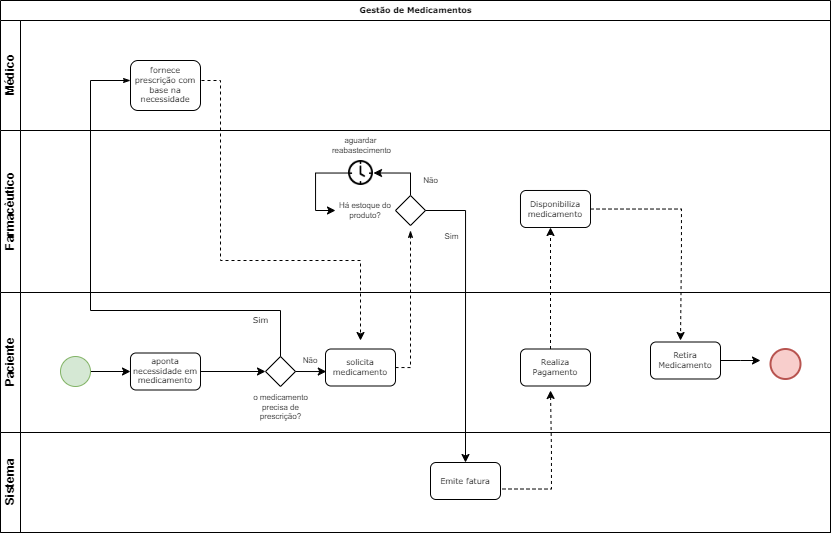

The diagram above was exported from draw.io. Its source (the exported page's mxGraphModel, read from the mxfile embedded in the PNG):
<mxGraphModel dx="836" dy="442" grid="1" gridSize="10" guides="1" tooltips="1" connect="1" arrows="1" fold="1" page="1" pageScale="1" pageWidth="1100" pageHeight="850" background="none" math="0" shadow="0">
  <root>
    <mxCell id="0" />
    <mxCell id="1" parent="0" />
    <mxCell id="2b4e8129b02d487f-1" value="Gestão de Medicamentos" style="swimlane;html=1;childLayout=stackLayout;horizontal=1;startSize=20;horizontalStack=0;rounded=0;shadow=0;labelBackgroundColor=none;strokeWidth=1;fontFamily=Verdana;fontSize=8;align=center;" parent="1" vertex="1">
      <mxGeometry x="190" y="210" width="830" height="532" as="geometry" />
    </mxCell>
    <UserObject label="Médico" id="2b4e8129b02d487f-2">
      <mxCell style="swimlane;html=1;startSize=20;horizontal=0;" parent="2b4e8129b02d487f-1" vertex="1">
        <mxGeometry y="20" width="830" height="110" as="geometry" />
      </mxCell>
    </UserObject>
    <mxCell id="O6aHs4sN6OPTrT0RA4ab-20" style="edgeStyle=orthogonalEdgeStyle;rounded=0;orthogonalLoop=1;jettySize=auto;html=1;exitX=1;exitY=0.5;exitDx=0;exitDy=0;dashed=1;" parent="2b4e8129b02d487f-2" source="2b4e8129b02d487f-6" edge="1">
      <mxGeometry relative="1" as="geometry">
        <mxPoint x="360" y="320" as="targetPoint" />
        <Array as="points">
          <mxPoint x="200" y="60" />
          <mxPoint x="220" y="60" />
          <mxPoint x="220" y="240" />
          <mxPoint x="360" y="240" />
        </Array>
      </mxGeometry>
    </mxCell>
    <mxCell id="2b4e8129b02d487f-6" value="fornece prescrição com base na necessidade" style="rounded=1;whiteSpace=wrap;html=1;shadow=0;labelBackgroundColor=none;strokeWidth=1;fontFamily=Verdana;fontSize=8;align=center;" parent="2b4e8129b02d487f-2" vertex="1">
      <mxGeometry x="130" y="40" width="70" height="50" as="geometry" />
    </mxCell>
    <mxCell id="2b4e8129b02d487f-3" value="Farmacêutico" style="swimlane;html=1;startSize=20;horizontal=0;" parent="2b4e8129b02d487f-1" vertex="1">
      <mxGeometry y="130" width="830" height="162" as="geometry" />
    </mxCell>
    <mxCell id="O6aHs4sN6OPTrT0RA4ab-52" value="Não" style="edgeStyle=orthogonalEdgeStyle;rounded=0;orthogonalLoop=1;jettySize=auto;html=1;exitX=0.5;exitY=0;exitDx=0;exitDy=0;entryX=1;entryY=0.5;entryDx=0;entryDy=0;fontSize=8;" parent="2b4e8129b02d487f-3" source="O6aHs4sN6OPTrT0RA4ab-21" target="O6aHs4sN6OPTrT0RA4ab-51" edge="1">
      <mxGeometry x="-0.496" y="-20" relative="1" as="geometry">
        <mxPoint as="offset" />
      </mxGeometry>
    </mxCell>
    <mxCell id="O6aHs4sN6OPTrT0RA4ab-21" value="" style="rhombus;whiteSpace=wrap;html=1;" parent="2b4e8129b02d487f-3" vertex="1">
      <mxGeometry x="395" y="65" width="30" height="30" as="geometry" />
    </mxCell>
    <mxCell id="O6aHs4sN6OPTrT0RA4ab-22" value="Há estoque do produto?" style="text;html=1;strokeColor=none;fillColor=none;align=center;verticalAlign=middle;whiteSpace=wrap;rounded=0;fontSize=8;" parent="2b4e8129b02d487f-3" vertex="1">
      <mxGeometry x="335" y="65" width="60" height="30" as="geometry" />
    </mxCell>
    <mxCell id="O6aHs4sN6OPTrT0RA4ab-48" style="edgeStyle=orthogonalEdgeStyle;rounded=0;orthogonalLoop=1;jettySize=auto;html=1;dashed=1;" parent="2b4e8129b02d487f-3" source="O6aHs4sN6OPTrT0RA4ab-28" edge="1">
      <mxGeometry relative="1" as="geometry">
        <mxPoint x="680" y="210" as="targetPoint" />
        <Array as="points">
          <mxPoint x="681" y="79" />
          <mxPoint x="681" y="120" />
          <mxPoint x="680" y="120" />
        </Array>
      </mxGeometry>
    </mxCell>
    <mxCell id="O6aHs4sN6OPTrT0RA4ab-28" value="Disponibiliza medicamento" style="rounded=1;whiteSpace=wrap;html=1;shadow=0;labelBackgroundColor=none;strokeWidth=1;fontFamily=Verdana;fontSize=8;align=center;" parent="2b4e8129b02d487f-3" vertex="1">
      <mxGeometry x="520" y="60" width="70" height="37" as="geometry" />
    </mxCell>
    <mxCell id="O6aHs4sN6OPTrT0RA4ab-53" style="edgeStyle=orthogonalEdgeStyle;rounded=0;orthogonalLoop=1;jettySize=auto;html=1;entryX=0;entryY=0.5;entryDx=0;entryDy=0;" parent="2b4e8129b02d487f-3" source="O6aHs4sN6OPTrT0RA4ab-51" target="O6aHs4sN6OPTrT0RA4ab-22" edge="1">
      <mxGeometry relative="1" as="geometry">
        <Array as="points">
          <mxPoint x="315" y="43" />
          <mxPoint x="315" y="80" />
        </Array>
      </mxGeometry>
    </mxCell>
    <mxCell id="O6aHs4sN6OPTrT0RA4ab-51" value="" style="shape=image;verticalLabelPosition=bottom;labelBackgroundColor=default;verticalAlign=top;aspect=fixed;imageAspect=0;image=data:image/png,(base64 omitted: 13404 chars);" parent="2b4e8129b02d487f-3" vertex="1">
      <mxGeometry x="348" y="30" width="25" height="25" as="geometry" />
    </mxCell>
    <mxCell id="O6aHs4sN6OPTrT0RA4ab-55" value="aguardar&amp;nbsp;&lt;br style=&quot;font-size: 8px;&quot;&gt;reabastecimento" style="text;html=1;align=center;verticalAlign=middle;resizable=0;points=[];autosize=1;strokeColor=none;fillColor=none;fontSize=8;" parent="2b4e8129b02d487f-3" vertex="1">
      <mxGeometry x="320.5" width="80" height="30" as="geometry" />
    </mxCell>
    <mxCell id="2b4e8129b02d487f-4" value="Paciente" style="swimlane;html=1;startSize=20;horizontal=0;" parent="2b4e8129b02d487f-1" vertex="1">
      <mxGeometry y="292" width="830" height="140" as="geometry" />
    </mxCell>
    <mxCell id="O6aHs4sN6OPTrT0RA4ab-10" style="edgeStyle=orthogonalEdgeStyle;rounded=0;orthogonalLoop=1;jettySize=auto;html=1;exitX=1;exitY=0.5;exitDx=0;exitDy=0;entryX=0;entryY=0.5;entryDx=0;entryDy=0;entryPerimeter=0;" parent="2b4e8129b02d487f-4" source="2b4e8129b02d487f-14" target="2b4e8129b02d487f-15" edge="1">
      <mxGeometry relative="1" as="geometry">
        <mxPoint x="250" y="79" as="targetPoint" />
      </mxGeometry>
    </mxCell>
    <mxCell id="2b4e8129b02d487f-14" value="aponta necessidade em medicamento" style="rounded=1;whiteSpace=wrap;html=1;shadow=0;labelBackgroundColor=none;strokeWidth=1;fontFamily=Verdana;fontSize=8;align=center;" parent="2b4e8129b02d487f-4" vertex="1">
      <mxGeometry x="130" y="60.50000000000003" width="70" height="37" as="geometry" />
    </mxCell>
    <mxCell id="2b4e8129b02d487f-15" value="" style="strokeWidth=1;html=1;shape=mxgraph.flowchart.decision;whiteSpace=wrap;rounded=1;shadow=0;labelBackgroundColor=none;fontFamily=Verdana;fontSize=8;align=center;" parent="2b4e8129b02d487f-4" vertex="1">
      <mxGeometry x="265" y="64.00000000000006" width="30" height="30" as="geometry" />
    </mxCell>
    <mxCell id="O6aHs4sN6OPTrT0RA4ab-13" style="edgeStyle=orthogonalEdgeStyle;rounded=0;orthogonalLoop=1;jettySize=auto;html=1;entryX=0;entryY=0.5;entryDx=0;entryDy=0;" parent="2b4e8129b02d487f-4" source="2b4e8129b02d487f-5" target="2b4e8129b02d487f-14" edge="1">
      <mxGeometry relative="1" as="geometry" />
    </mxCell>
    <mxCell id="2b4e8129b02d487f-5" value="" style="ellipse;whiteSpace=wrap;html=1;rounded=0;shadow=0;labelBackgroundColor=none;strokeWidth=1;fontFamily=Verdana;fontSize=8;align=center;fillColor=#d5e8d4;strokeColor=#82b366;" parent="2b4e8129b02d487f-4" vertex="1">
      <mxGeometry x="60" y="64" width="30" height="30" as="geometry" />
    </mxCell>
    <mxCell id="O6aHs4sN6OPTrT0RA4ab-11" value="o medicamento &lt;br style=&quot;font-size: 8px;&quot;&gt;precisa de &lt;br style=&quot;font-size: 8px;&quot;&gt;prescrição?&lt;br style=&quot;font-size: 8px;&quot;&gt;" style="text;html=1;align=center;verticalAlign=middle;resizable=0;points=[];autosize=1;strokeColor=none;fillColor=none;fontSize=8;" parent="2b4e8129b02d487f-4" vertex="1">
      <mxGeometry x="240" y="95" width="80" height="40" as="geometry" />
    </mxCell>
    <mxCell id="2b4e8129b02d487f-12" value="solicita medicamento" style="rounded=1;whiteSpace=wrap;html=1;shadow=0;labelBackgroundColor=none;strokeWidth=1;fontFamily=Verdana;fontSize=8;align=center;" parent="2b4e8129b02d487f-4" vertex="1">
      <mxGeometry x="325" y="56.49999999999994" width="70" height="37" as="geometry" />
    </mxCell>
    <mxCell id="O6aHs4sN6OPTrT0RA4ab-15" value="Não" style="text;html=1;strokeColor=none;fillColor=none;align=center;verticalAlign=middle;whiteSpace=wrap;rounded=0;fontSize=8;" parent="2b4e8129b02d487f-4" vertex="1">
      <mxGeometry x="280" y="53" width="60" height="30" as="geometry" />
    </mxCell>
    <mxCell id="O6aHs4sN6OPTrT0RA4ab-19" style="edgeStyle=orthogonalEdgeStyle;rounded=0;orthogonalLoop=1;jettySize=auto;html=1;exitX=1;exitY=0.5;exitDx=0;exitDy=0;exitPerimeter=0;entryX=0.012;entryY=0.617;entryDx=0;entryDy=0;entryPerimeter=0;" parent="2b4e8129b02d487f-4" source="2b4e8129b02d487f-15" target="2b4e8129b02d487f-12" edge="1">
      <mxGeometry relative="1" as="geometry" />
    </mxCell>
    <mxCell id="2b4e8129b02d487f-26" style="edgeStyle=orthogonalEdgeStyle;rounded=0;html=1;labelBackgroundColor=none;startArrow=none;startFill=0;startSize=5;endArrow=classicThin;endFill=1;endSize=5;jettySize=auto;orthogonalLoop=1;strokeWidth=1;fontFamily=Verdana;fontSize=8;dashed=1;" parent="2b4e8129b02d487f-4" source="2b4e8129b02d487f-12" edge="1">
      <mxGeometry relative="1" as="geometry">
        <mxPoint x="410" y="-62" as="targetPoint" />
        <Array as="points">
          <mxPoint x="410" y="75" />
        </Array>
      </mxGeometry>
    </mxCell>
    <mxCell id="O6aHs4sN6OPTrT0RA4ab-26" value="Realiza Pagamento" style="rounded=1;whiteSpace=wrap;html=1;shadow=0;labelBackgroundColor=none;strokeWidth=1;fontFamily=Verdana;fontSize=8;align=center;" parent="2b4e8129b02d487f-4" vertex="1">
      <mxGeometry x="520" y="56.5" width="70" height="37" as="geometry" />
    </mxCell>
    <mxCell id="O6aHs4sN6OPTrT0RA4ab-47" style="edgeStyle=orthogonalEdgeStyle;rounded=0;orthogonalLoop=1;jettySize=auto;html=1;" parent="2b4e8129b02d487f-4" source="O6aHs4sN6OPTrT0RA4ab-46" edge="1">
      <mxGeometry relative="1" as="geometry">
        <mxPoint x="760" y="68" as="targetPoint" />
      </mxGeometry>
    </mxCell>
    <mxCell id="O6aHs4sN6OPTrT0RA4ab-46" value="Retira Medicamento" style="rounded=1;whiteSpace=wrap;html=1;shadow=0;labelBackgroundColor=none;strokeWidth=1;fontFamily=Verdana;fontSize=8;align=center;" parent="2b4e8129b02d487f-4" vertex="1">
      <mxGeometry x="650" y="49.5" width="70" height="37" as="geometry" />
    </mxCell>
    <mxCell id="2b4e8129b02d487f-11" value="" style="ellipse;whiteSpace=wrap;html=1;rounded=0;shadow=0;labelBackgroundColor=none;strokeWidth=2;fontFamily=Verdana;fontSize=8;align=center;fillColor=#f8cecc;strokeColor=#b85450;" parent="2b4e8129b02d487f-4" vertex="1">
      <mxGeometry x="770" y="56.5" width="30" height="30" as="geometry" />
    </mxCell>
    <mxCell id="O6aHs4sN6OPTrT0RA4ab-1" value="Sistema" style="swimlane;html=1;startSize=20;horizontal=0;" parent="2b4e8129b02d487f-1" vertex="1">
      <mxGeometry y="432" width="830" height="100" as="geometry" />
    </mxCell>
    <mxCell id="O6aHs4sN6OPTrT0RA4ab-27" style="edgeStyle=orthogonalEdgeStyle;rounded=0;orthogonalLoop=1;jettySize=auto;html=1;dashed=1;" parent="O6aHs4sN6OPTrT0RA4ab-1" edge="1">
      <mxGeometry relative="1" as="geometry">
        <mxPoint x="550" y="-42" as="targetPoint" />
        <mxPoint x="490" y="56.48000000000002" as="sourcePoint" />
        <Array as="points">
          <mxPoint x="551" y="57" />
          <mxPoint x="551" y="18" />
          <mxPoint x="550" y="18" />
        </Array>
      </mxGeometry>
    </mxCell>
    <mxCell id="2b4e8129b02d487f-17" value="Emite fatura" style="rounded=1;whiteSpace=wrap;html=1;shadow=0;labelBackgroundColor=none;strokeWidth=1;fontFamily=Verdana;fontSize=8;align=center;" parent="O6aHs4sN6OPTrT0RA4ab-1" vertex="1">
      <mxGeometry x="430" y="30" width="70" height="37" as="geometry" />
    </mxCell>
    <mxCell id="2b4e8129b02d487f-29" value="Sim" style="edgeStyle=orthogonalEdgeStyle;rounded=0;html=1;labelBackgroundColor=none;startArrow=none;startFill=0;startSize=5;endArrow=classicThin;endFill=1;endSize=5;jettySize=auto;orthogonalLoop=1;strokeWidth=1;fontFamily=Verdana;fontSize=8;exitX=0.5;exitY=0;exitDx=0;exitDy=0;exitPerimeter=0;" parent="2b4e8129b02d487f-1" source="2b4e8129b02d487f-15" target="2b4e8129b02d487f-6" edge="1">
      <mxGeometry x="-0.7391" y="10" relative="1" as="geometry">
        <mxPoint as="offset" />
        <mxPoint x="150" y="130" as="targetPoint" />
        <Array as="points">
          <mxPoint x="280" y="310" />
          <mxPoint x="90" y="310" />
          <mxPoint x="90" y="80" />
        </Array>
      </mxGeometry>
    </mxCell>
    <mxCell id="O6aHs4sN6OPTrT0RA4ab-24" style="edgeStyle=orthogonalEdgeStyle;rounded=0;orthogonalLoop=1;jettySize=auto;html=1;exitX=1;exitY=0.5;exitDx=0;exitDy=0;entryX=0.5;entryY=0;entryDx=0;entryDy=0;" parent="2b4e8129b02d487f-1" source="O6aHs4sN6OPTrT0RA4ab-21" target="2b4e8129b02d487f-17" edge="1">
      <mxGeometry relative="1" as="geometry" />
    </mxCell>
    <mxCell id="O6aHs4sN6OPTrT0RA4ab-25" value="Sim" style="edgeLabel;html=1;align=center;verticalAlign=middle;resizable=0;points=[];fontSize=8;" parent="O6aHs4sN6OPTrT0RA4ab-24" vertex="1" connectable="0">
      <mxGeometry x="-0.8237" relative="1" as="geometry">
        <mxPoint y="25" as="offset" />
      </mxGeometry>
    </mxCell>
    <mxCell id="O6aHs4sN6OPTrT0RA4ab-49" style="edgeStyle=orthogonalEdgeStyle;rounded=0;orthogonalLoop=1;jettySize=auto;html=1;dashed=1;" parent="2b4e8129b02d487f-1" source="O6aHs4sN6OPTrT0RA4ab-26" target="O6aHs4sN6OPTrT0RA4ab-28" edge="1">
      <mxGeometry relative="1" as="geometry">
        <Array as="points">
          <mxPoint x="550" y="290" />
          <mxPoint x="550" y="290" />
        </Array>
      </mxGeometry>
    </mxCell>
  </root>
</mxGraphModel>